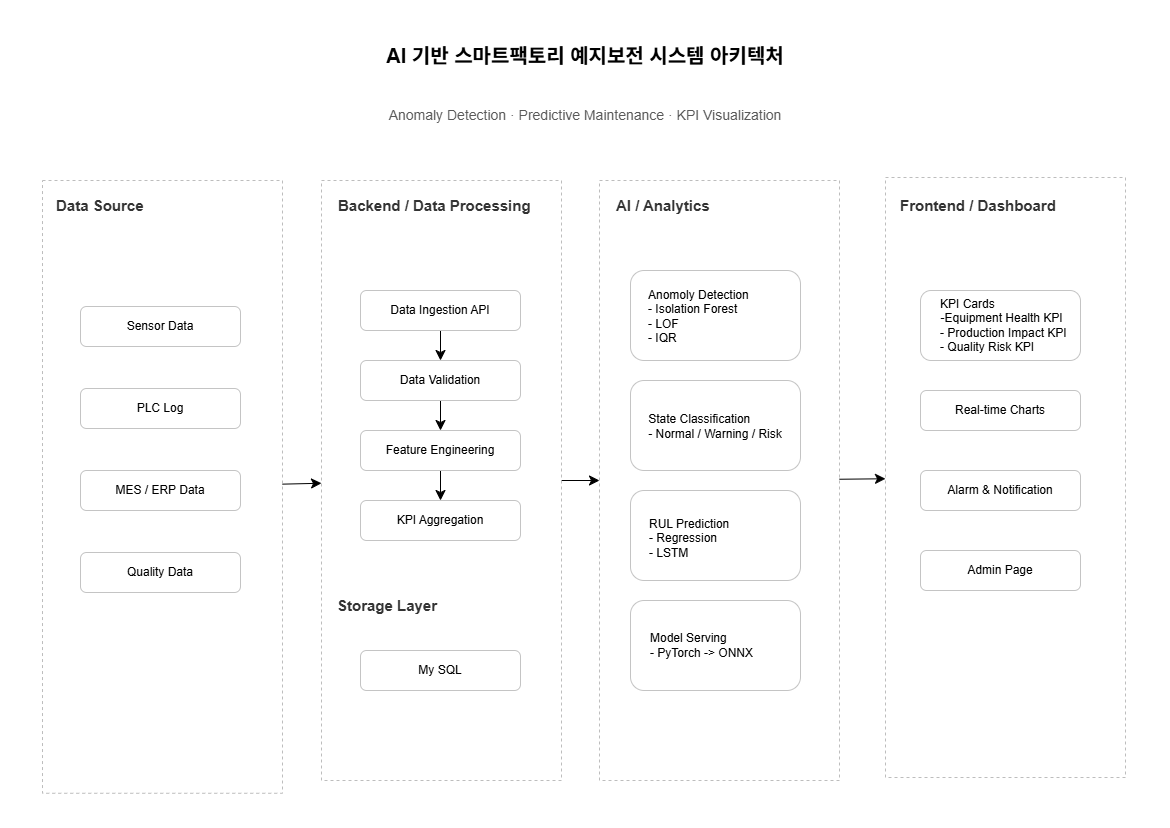

The diagram above was exported from draw.io. Its source (the exported page's mxGraphModel, read from the mxfile embedded in the PNG):
<mxGraphModel dx="852" dy="876" grid="1" gridSize="10" guides="1" tooltips="1" connect="1" arrows="1" fold="1" page="1" pageScale="1" pageWidth="1169" pageHeight="827" math="0" shadow="0">
  <root>
    <mxCell id="0" />
    <mxCell id="1" parent="0" />
    <mxCell id="cQHYT07ofem4o-63uZsZ-1" edge="1" parent="1" source="cQHYT07ofem4o-63uZsZ-2" style="edgeStyle=none;curved=1;rounded=0;orthogonalLoop=1;jettySize=auto;html=1;fontSize=12;startSize=8;endSize=8;" target="cQHYT07ofem4o-63uZsZ-4" value="">
      <mxGeometry relative="1" as="geometry" />
    </mxCell>
    <mxCell id="cQHYT07ofem4o-63uZsZ-2" parent="1" style="verticalLabelPosition=bottom;verticalAlign=top;html=1;shape=mxgraph.basic.rect;fillColor2=none;strokeWidth=1;size=20;indent=5;dashed=1;fillColor=none;strokeColor=#BDBDBD;" value="" vertex="1">
      <mxGeometry height="600" width="240" x="321" y="180" as="geometry" />
    </mxCell>
    <mxCell id="cQHYT07ofem4o-63uZsZ-3" edge="1" parent="1" source="cQHYT07ofem4o-63uZsZ-4" style="edgeStyle=none;curved=1;rounded=0;orthogonalLoop=1;jettySize=auto;html=1;fontSize=12;startSize=8;endSize=8;" target="cQHYT07ofem4o-63uZsZ-5" value="">
      <mxGeometry relative="1" as="geometry" />
    </mxCell>
    <mxCell id="cQHYT07ofem4o-63uZsZ-4" parent="1" style="verticalLabelPosition=bottom;verticalAlign=top;html=1;shape=mxgraph.basic.rect;fillColor2=none;strokeWidth=1;size=20;indent=5;dashed=1;fillColor=none;strokeColor=#BDBDBD;" value="" vertex="1">
      <mxGeometry height="600" width="240" x="599" y="180" as="geometry" />
    </mxCell>
    <mxCell id="cQHYT07ofem4o-63uZsZ-5" parent="1" style="verticalLabelPosition=bottom;verticalAlign=top;html=1;shape=mxgraph.basic.rect;fillColor2=none;strokeWidth=1;size=20;indent=5;dashed=1;fillColor=none;strokeColor=#BDBDBD;" value="" vertex="1">
      <mxGeometry height="600" width="240" x="885" y="177" as="geometry" />
    </mxCell>
    <mxCell id="cQHYT07ofem4o-63uZsZ-6" parent="1" style="text;strokeColor=none;fillColor=none;html=1;align=center;verticalAlign=middle;whiteSpace=wrap;rounded=0;fontSize=20;fontStyle=1;imageAlign=center;" value="AI 기반 스마트팩토리 예지보전 시스템 아키텍처" vertex="1">
      <mxGeometry height="50" width="430" x="370" y="30" as="geometry" />
    </mxCell>
    <mxCell id="cQHYT07ofem4o-63uZsZ-7" parent="1" style="text;strokeColor=none;fillColor=none;html=1;align=center;verticalAlign=middle;whiteSpace=wrap;rounded=0;fontSize=14;fontColor=#595959;imageAlign=center;" value="Anomaly Detection · Predictive Maintenance · KPI Visualization" vertex="1">
      <mxGeometry height="30" width="520" x="325" y="100" as="geometry" />
    </mxCell>
    <mxCell id="cQHYT07ofem4o-63uZsZ-8" edge="1" parent="1" source="cQHYT07ofem4o-63uZsZ-9" style="edgeStyle=none;curved=1;rounded=0;orthogonalLoop=1;jettySize=auto;html=1;fontSize=12;startSize=8;endSize=8;" target="cQHYT07ofem4o-63uZsZ-2" value="">
      <mxGeometry relative="1" as="geometry" />
    </mxCell>
    <mxCell id="cQHYT07ofem4o-63uZsZ-9" parent="1" style="verticalLabelPosition=bottom;verticalAlign=top;html=1;shape=mxgraph.basic.rect;fillColor2=none;strokeWidth=1;size=20;indent=5;dashed=1;fillColor=none;strokeColor=#BDBDBD;aspect=fixed;" value="" vertex="1">
      <mxGeometry height="612.77" width="240" x="42" y="180" as="geometry" />
    </mxCell>
    <mxCell id="cQHYT07ofem4o-63uZsZ-10" parent="1" style="text;strokeColor=none;fillColor=none;html=1;align=left;verticalAlign=middle;whiteSpace=wrap;rounded=0;fontSize=15;fontStyle=1;fontColor=#333333;container=0;labelPosition=center;verticalLabelPosition=middle;" value="Data Source" vertex="1">
      <mxGeometry height="30" width="100" x="54" y="190" as="geometry" />
    </mxCell>
    <mxCell id="cQHYT07ofem4o-63uZsZ-11" parent="1" style="text;strokeColor=none;fillColor=none;html=1;align=left;verticalAlign=middle;whiteSpace=wrap;rounded=0;fontSize=15;fontStyle=1;fontColor=#333333;container=0;labelPosition=center;verticalLabelPosition=middle;" value="Backend / Data Processing" vertex="1">
      <mxGeometry height="30" width="210" x="336" y="190" as="geometry" />
    </mxCell>
    <mxCell id="cQHYT07ofem4o-63uZsZ-12" parent="1" style="text;strokeColor=none;fillColor=none;html=1;align=left;verticalAlign=middle;whiteSpace=wrap;rounded=0;fontSize=15;fontStyle=1;fontColor=#333333;container=0;labelPosition=center;verticalLabelPosition=middle;" value="AI / Analytics" vertex="1">
      <mxGeometry height="30" width="240" x="614" y="190" as="geometry" />
    </mxCell>
    <mxCell id="cQHYT07ofem4o-63uZsZ-13" parent="1" style="text;strokeColor=none;fillColor=none;html=1;align=left;verticalAlign=middle;whiteSpace=wrap;rounded=0;fontSize=15;fontStyle=1;fontColor=#333333;container=0;labelPosition=center;verticalLabelPosition=middle;" value="Frontend / Dashboard" vertex="1">
      <mxGeometry height="30" width="210" x="898" y="190" as="geometry" />
    </mxCell>
    <mxCell id="cQHYT07ofem4o-63uZsZ-14" parent="1" style="rounded=1;whiteSpace=wrap;html=1;strokeColor=#C4C4C4;" value="Sensor Data" vertex="1">
      <mxGeometry height="40" width="160" x="80" y="306" as="geometry" />
    </mxCell>
    <mxCell id="cQHYT07ofem4o-63uZsZ-15" parent="1" style="rounded=1;whiteSpace=wrap;html=1;strokeColor=#C4C4C4;" value="PLC Log" vertex="1">
      <mxGeometry height="40" width="160" x="80" y="388" as="geometry" />
    </mxCell>
    <mxCell id="cQHYT07ofem4o-63uZsZ-16" parent="1" style="rounded=1;whiteSpace=wrap;html=1;strokeColor=#C4C4C4;" value="MES / ERP Data" vertex="1">
      <mxGeometry height="40" width="160" x="80" y="470" as="geometry" />
    </mxCell>
    <mxCell id="cQHYT07ofem4o-63uZsZ-17" parent="1" style="rounded=1;whiteSpace=wrap;html=1;strokeColor=#C4C4C4;" value="Quality Data" vertex="1">
      <mxGeometry height="40" width="160" x="80" y="552" as="geometry" />
    </mxCell>
    <mxCell id="cQHYT07ofem4o-63uZsZ-38" edge="1" parent="1" source="cQHYT07ofem4o-63uZsZ-18" style="edgeStyle=none;curved=1;rounded=0;orthogonalLoop=1;jettySize=auto;html=1;fontSize=12;startSize=8;endSize=8;entryX=0.5;entryY=0;entryDx=0;entryDy=0;" target="cQHYT07ofem4o-63uZsZ-19" value="">
      <mxGeometry relative="1" as="geometry" />
    </mxCell>
    <mxCell id="cQHYT07ofem4o-63uZsZ-18" parent="1" style="rounded=1;whiteSpace=wrap;html=1;strokeColor=#C4C4C4;flipV=0;flipH=1;" value="Data Ingestion API" vertex="1">
      <mxGeometry height="40" width="160" x="360" y="290" as="geometry" />
    </mxCell>
    <mxCell id="cQHYT07ofem4o-63uZsZ-39" edge="1" parent="1" source="cQHYT07ofem4o-63uZsZ-19" style="edgeStyle=none;curved=1;rounded=0;orthogonalLoop=1;jettySize=auto;html=1;fontSize=12;startSize=8;endSize=8;entryX=0.5;entryY=0;entryDx=0;entryDy=0;" target="cQHYT07ofem4o-63uZsZ-20" value="">
      <mxGeometry relative="1" as="geometry" />
    </mxCell>
    <mxCell id="cQHYT07ofem4o-63uZsZ-19" parent="1" style="rounded=1;whiteSpace=wrap;html=1;strokeColor=#C4C4C4;flipV=0;flipH=1;" value="Data Validation" vertex="1">
      <mxGeometry height="40" width="160" x="360" y="360" as="geometry" />
    </mxCell>
    <mxCell id="cQHYT07ofem4o-63uZsZ-40" edge="1" parent="1" source="cQHYT07ofem4o-63uZsZ-20" style="edgeStyle=none;curved=1;rounded=0;orthogonalLoop=1;jettySize=auto;html=1;fontSize=12;startSize=8;endSize=8;" target="cQHYT07ofem4o-63uZsZ-21" value="">
      <mxGeometry relative="1" as="geometry" />
    </mxCell>
    <mxCell id="cQHYT07ofem4o-63uZsZ-20" parent="1" style="rounded=1;whiteSpace=wrap;html=1;strokeColor=#C4C4C4;flipV=0;flipH=1;" value="Feature Engineering" vertex="1">
      <mxGeometry height="40" width="160" x="360" y="430" as="geometry" />
    </mxCell>
    <mxCell id="cQHYT07ofem4o-63uZsZ-21" parent="1" style="rounded=1;whiteSpace=wrap;html=1;strokeColor=#C4C4C4;flipV=0;flipH=1;" value="KPI Aggregation" vertex="1">
      <mxGeometry height="40" width="160" x="360" y="500" as="geometry" />
    </mxCell>
    <mxCell id="cQHYT07ofem4o-63uZsZ-22" parent="1" style="rounded=1;whiteSpace=wrap;html=1;strokeColor=#C4C4C4;flipV=0;flipH=1;" value="My SQL" vertex="1">
      <mxGeometry height="40" width="160" x="360" y="650" as="geometry" />
    </mxCell>
    <mxCell id="cQHYT07ofem4o-63uZsZ-23" parent="1" style="rounded=1;whiteSpace=wrap;html=1;strokeColor=#C4C4C4;flipV=0;flipH=1;align=center;imageAlign=center;labelPosition=center;verticalLabelPosition=middle;verticalAlign=bottom;spacing=0;spacingRight=0;spacingTop=0;spacingBottom=29;" value="&lt;div&gt;&lt;div style=&quot;text-align: justify;&quot;&gt;State Classification&lt;/div&gt;&lt;div style=&quot;text-align: justify;&quot;&gt;- Normal / Warning / Risk&lt;/div&gt;&lt;/div&gt;" vertex="1">
      <mxGeometry height="90" width="170" x="630" y="380" as="geometry" />
    </mxCell>
    <mxCell id="cQHYT07ofem4o-63uZsZ-24" parent="1" style="rounded=1;whiteSpace=wrap;html=1;strokeColor=#C4C4C4;flipV=0;flipH=1;align=left;imageAlign=center;labelPosition=center;verticalLabelPosition=middle;verticalAlign=bottom;spacing=0;spacingRight=0;spacingTop=0;spacingBottom=0;spacingLeft=18;" value="&lt;div style=&quot;&quot;&gt;&lt;div&gt;&lt;span style=&quot;background-color: transparent; color: light-dark(rgb(0, 0, 0), rgb(255, 255, 255));&quot;&gt;Anomoly Detection&lt;/span&gt;&lt;/div&gt;&lt;div&gt;- Isolation Forest&lt;/div&gt;&lt;div&gt;- LOF&lt;/div&gt;&lt;div&gt;&lt;div&gt;&lt;span style=&quot;background-color: transparent; color: light-dark(rgb(0, 0, 0), rgb(255, 255, 255));&quot;&gt;- IQR&lt;/span&gt;&lt;/div&gt;&lt;div&gt;&lt;br&gt;&lt;/div&gt;&lt;/div&gt;&lt;/div&gt;" vertex="1">
      <mxGeometry height="90" width="170" x="630" y="270" as="geometry" />
    </mxCell>
    <mxCell id="cQHYT07ofem4o-63uZsZ-25" parent="1" style="rounded=1;whiteSpace=wrap;html=1;strokeColor=#C4C4C4;flipV=0;flipH=1;align=left;imageAlign=center;labelPosition=center;verticalLabelPosition=middle;verticalAlign=bottom;spacing=0;spacingRight=0;spacingTop=0;spacingBottom=20;spacingLeft=19;" value="&lt;div style=&quot;&quot;&gt;&lt;div&gt;RUL Prediction&lt;/div&gt;&lt;div&gt;- Regression&lt;/div&gt;&lt;div&gt;- LSTM&lt;/div&gt;&lt;/div&gt;" vertex="1">
      <mxGeometry height="90" width="170" x="630" y="490" as="geometry" />
    </mxCell>
    <mxCell id="cQHYT07ofem4o-63uZsZ-26" parent="1" style="rounded=1;whiteSpace=wrap;html=1;strokeColor=#C4C4C4;flipV=0;flipH=1;align=left;imageAlign=center;labelPosition=center;verticalLabelPosition=middle;verticalAlign=bottom;spacing=0;spacingRight=0;spacingTop=0;spacingBottom=30;spacingLeft=20;" value="&lt;div style=&quot;&quot;&gt;&lt;br&gt;&lt;/div&gt;&lt;div style=&quot;&quot;&gt;&lt;br&gt;&lt;/div&gt;&lt;div style=&quot;&quot;&gt;&lt;br&gt;&lt;/div&gt;&lt;div style=&quot;&quot;&gt;Model Serving&lt;/div&gt;&lt;div style=&quot;&quot;&gt;- PyTorch -&amp;gt; ONNX&lt;/div&gt;" vertex="1">
      <mxGeometry height="90" width="170" x="630" y="600" as="geometry" />
    </mxCell>
    <mxCell id="cQHYT07ofem4o-63uZsZ-27" parent="1" style="rounded=1;whiteSpace=wrap;html=1;strokeColor=#C4C4C4;" value="&lt;div style=&quot;text-align: justify;&quot;&gt;&lt;span style=&quot;background-color: transparent; color: light-dark(rgb(0, 0, 0), rgb(255, 255, 255));&quot;&gt;&amp;nbsp; KPI Cards&lt;/span&gt;&lt;/div&gt;&lt;div&gt;&amp;nbsp;-Equipment Health KPI&lt;/div&gt;&lt;div&gt;&amp;nbsp; - Production Impact KPI&lt;/div&gt;&lt;div style=&quot;text-align: left;&quot;&gt;&amp;nbsp; - Quality Risk KPI&lt;/div&gt;" vertex="1">
      <mxGeometry height="70" width="160" x="920" y="290" as="geometry" />
    </mxCell>
    <mxCell id="cQHYT07ofem4o-63uZsZ-28" parent="1" style="rounded=1;whiteSpace=wrap;html=1;strokeColor=#C4C4C4;" value="Real-time Charts" vertex="1">
      <mxGeometry height="40" width="160" x="920" y="390" as="geometry" />
    </mxCell>
    <mxCell id="cQHYT07ofem4o-63uZsZ-29" parent="1" style="rounded=1;whiteSpace=wrap;html=1;strokeColor=#C4C4C4;" value="Alarm &amp;amp; Notification" vertex="1">
      <mxGeometry height="40" width="160" x="920" y="470" as="geometry" />
    </mxCell>
    <mxCell id="cQHYT07ofem4o-63uZsZ-30" parent="1" style="rounded=1;whiteSpace=wrap;html=1;strokeColor=#C4C4C4;" value="Admin Page" vertex="1">
      <mxGeometry height="40" width="160" x="920" y="550" as="geometry" />
    </mxCell>
    <mxCell id="cQHYT07ofem4o-63uZsZ-54" parent="1" style="text;strokeColor=none;fillColor=none;html=1;align=left;verticalAlign=middle;whiteSpace=wrap;rounded=0;fontSize=15;fontStyle=1;fontColor=#333333;container=0;labelPosition=center;verticalLabelPosition=middle;" value="Storage Layer" vertex="1">
      <mxGeometry height="30" width="210" x="335" y="590" as="geometry" />
    </mxCell>
  </root>
</mxGraphModel>